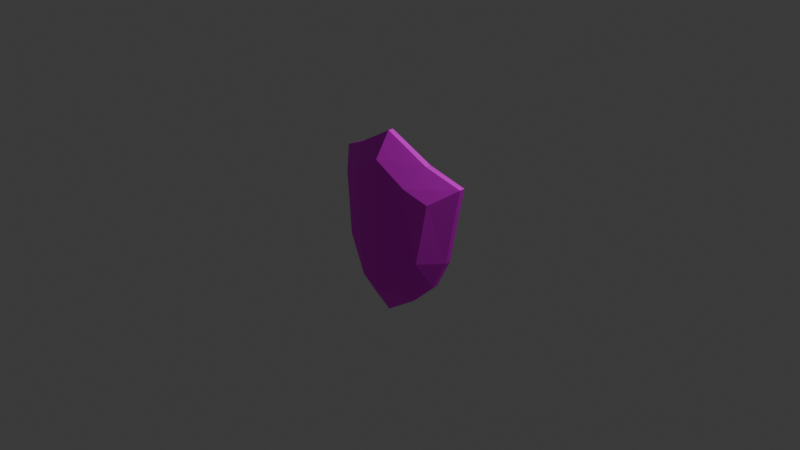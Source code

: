 # Source: shield.blend  (saved by Blender 4.1.24; exported with 4.5.12 LTS)
import bpy
from mathutils import Matrix  # noqa: F401  (used for matrix-valued properties, if any)

bpy.ops.wm.read_factory_settings(use_empty=True)
scene = bpy.context.scene
scene.name = 'Scene'

# ---- collections
col_collection = bpy.data.collections.new('Collection'); scene.collection.children.link(col_collection)
col_shield = bpy.data.collections.new('shield'); scene.collection.children.link(col_shield)

# ---- images (referenced by path relative to the original .blend; pixels are not part of the script)
import os
ASSET_DIR = os.environ.get("B2B_ASSET_DIR", "")  # directory of the original .blend (textures are referenced by path, not embedded)
HERE = os.path.dirname(os.path.abspath(__file__))  # packed textures are extracted next to this script under _unpacked/

def load_image(name, relpath, width, height, colorspace="sRGB"):
    """Load a texture the original file referenced (path relative to the .blend, or extracted next to this script)."""
    p = next((c for c in (os.path.join(HERE, relpath), os.path.join(ASSET_DIR, relpath)) if relpath and os.path.exists(c)), "")
    if p:
        img = bpy.data.images.load(p, check_existing=True)
        img.name = name
    else:  # same state as the original file: an image datablock whose file is absent (Cycles renders it pink)
        img = bpy.data.images.new(name, width, height)
        img.source = "FILE"
        img.filepath = "//" + (relpath or name)
    img.colorspace_settings.name = colorspace
    return img
img_shield4_png = load_image('shield4.png', 'shield4.png', 1024, 1024, 'sRGB')

# ---- materials (node trees are filled in below, after node groups)
mat_material = bpy.data.materials.new('Material')
mat_material.alpha_threshold = 0.0
mat_material.use_transparent_shadow = False
mat_material.roughness = 0.5
mat_material.line_color = (0.0, 0.0, 0.0, 1.0)

# ---- material node trees
mat_material.use_nodes = True; mat_material.node_tree.nodes.clear()
_N = mat_material.node_tree.nodes; _L = mat_material.node_tree.links
n0 = _N.new('ShaderNodeOutputMaterial'); n0.name = 'Material Output'; n0.location = (300, 300)
n1 = _N.new('ShaderNodeBsdfPrincipled'); n1.name = 'Principled BSDF'; n1.location = (10, 300)
n1.inputs[1].default_value = 0.8091
n1.inputs[2].default_value = 0.6136
n1.inputs[3].default_value = 1.45
n2 = _N.new('ShaderNodeTexImage'); n2.name = '이미지 텍스처'; n2.location = (-270, 249)
n2.image = img_shield4_png
_L.new(n1.outputs[0], n0.inputs[0])
_L.new(n2.outputs[0], n1.inputs[0])
n0.is_active_output = True

# ---- world
world_world = bpy.data.worlds.new('World'); scene.world = world_world
world_world.use_nodes = True; world_world.node_tree.nodes.clear()
_N = world_world.node_tree.nodes; _L = world_world.node_tree.links
n0 = _N.new('ShaderNodeOutputWorld'); n0.name = 'World Output'; n0.location = (300, 300)
n1 = _N.new('ShaderNodeBackground'); n1.name = 'Background'; n1.location = (10, 300)
n1.inputs[0].default_value = (0.05088, 0.05088, 0.05088, 1.0)
_L.new(n1.outputs[0], n0.inputs[0])
n0.is_active_output = True
world_world.color = (0.05088, 0.05088, 0.05088)
world_world.use_sun_shadow = False
world_world.sun_shadow_jitter_overblur = 0.0

# ---- cameras
cam_camera = bpy.data.cameras.new('Camera')
cam_camera.clip_end = 100.0
cam_camera.ortho_scale = 7.314

# ---- lights
light_light = bpy.data.lights.new('Light', 'POINT')
light_light.transmission_factor = 0.0
light_light.energy = 1000.0
light_light.shadow_soft_size = 0.1
light_light.shadow_maximum_resolution = 0.006
light_light.use_absolute_resolution = True

# ---- meshes
me_cube = bpy.data.meshes.new('Cube')
me_cube.from_pydata([(0.0, -0.1409, -1.0), (0.0, -0.1409, 1.0), (0.8022, 0.03586, 0.5688), (0.5391, -0.04149, -0.5645), (0.5391, -0.04149, -0.5645), (0.0, -0.1409, 1.0), (0.0, -0.1409, -1.0), (0.8022, 0.03586, 0.5688), (0.0, -0.3069, -0.7448), (0.0, -0.3069, 0.7393), (0.359, -0.248, -0.4525), (0.0, -0.3069, 0.7393), (0.0, -0.3069, -0.7448), (0.577, -0.183, 0.3995), (0.6707, -0.001121, -0.2551), (0.6707, -0.001121, -0.2551), (0.0, -0.3069, -0.05693), (0.0, -0.3069, -0.05693), (0.478, -0.2261, -0.2564), (0.3139, -0.1095, -0.7908), (0.4514, -0.07653, 0.736), (0.4514, -0.07653, 0.736), (0.3139, -0.1095, -0.7908), (0.3357, -0.265, 0.521), (0.2231, -0.2948, -0.6072), (0.2908, -0.2833, -0.1589), (0.6711, 0.05649, -0.2551), (0.5354, 0.02146, -0.5645), (0.3107, -0.04715, -0.7908), (0.447, -0.01266, 0.736), (0.0, -0.08267, 1.0), (0.0, -0.08267, -0.05696), (0.0, -0.08267, -1.0), (0.8001, 0.09676, 0.5688), (0.3925, -0.03654, -0.1583), (-0.8022, 0.03586, 0.5688), (-0.5391, -0.04149, -0.5645), (-0.5391, -0.04149, -0.5645), (-0.8022, 0.03586, 0.5688), (-0.359, -0.248, -0.4525), (-0.577, -0.183, 0.3995), (-0.6707, -0.001121, -0.2551), (-0.6707, -0.001121, -0.2551), (-0.478, -0.2261, -0.2564), (-0.3139, -0.1095, -0.7908), (-0.4514, -0.07653, 0.736), (-0.4514, -0.07653, 0.736), (-0.3139, -0.1095, -0.7908), (-0.3357, -0.265, 0.521), (-0.2231, -0.2948, -0.6072), (-0.2908, -0.2833, -0.1589), (-0.6711, 0.05649, -0.2551), (-0.5354, 0.02146, -0.5645), (-0.3107, -0.04715, -0.7908), (-0.447, -0.01266, 0.736), (-0.8001, 0.09676, 0.5688), (-0.3925, -0.03654, -0.1583)], [], [(15, 7, 13, 18), (19, 3, 4, 22), (14, 2, 7, 15), (14, 3, 27, 26), (20, 5, 1, 21), (21, 1, 9, 23), (25, 23, 9, 16), (17, 12, 8, 16), (6, 0, 8, 12), (22, 4, 10, 24), (1, 5, 11, 9), (11, 17, 16, 9), (24, 25, 16, 8), (3, 19, 28, 27), (3, 14, 15, 4), (4, 15, 18, 10), (20, 2, 33, 29), (10, 18, 25, 24), (0, 22, 24, 8), (18, 13, 23, 25), (7, 21, 23, 13), (2, 20, 21, 7), (5, 20, 29, 30), (6, 19, 22, 0), (34, 31, 30, 29), (28, 32, 31, 34), (27, 28, 34, 26), (26, 34, 29, 33), (19, 6, 32, 28), (2, 14, 26, 33), (42, 43, 40, 38), (44, 47, 37, 36), (41, 42, 38, 35), (41, 51, 52, 36), (45, 46, 1, 5), (46, 48, 9, 1), (50, 16, 9, 48), (47, 49, 39, 37), (49, 8, 16, 50), (36, 52, 53, 44), (36, 37, 42, 41), (37, 39, 43, 42), (45, 54, 55, 35), (39, 49, 50, 43), (0, 8, 49, 47), (43, 50, 48, 40), (38, 40, 48, 46), (35, 38, 46, 45), (5, 30, 54, 45), (6, 0, 47, 44), (56, 54, 30, 31), (53, 56, 31, 32), (52, 51, 56, 53), (51, 55, 54, 56), (44, 53, 32, 6), (35, 55, 51, 41)])
_uv = me_cube.uv_layers.new(name='UVMap')
_uv.uv.foreach_set('vector', [0.2263, 0.5171, 0.0001008, 0.4432, 0.08504, 0.3883, 0.2573, 0.4396, 0.375, 0.8125, 0.375, 0.75, 0.375, 0.75, 0.375, 0.8125, 0.4984, 0.75, 0.625, 0.75, 0.625, 0.75, 0.4984, 0.75, 0.537, 0.3309, 0.5047, 0.2363, 0.5234, 0.2358, 0.5521, 0.3246, 0.625, 0.8125, 0.625, 0.875, 0.625, 0.875, 0.625, 0.8125, 0.0004204, 0.3236, 0.0001008, 0.1718, 0.07669, 0.2081, 0.08722, 0.3122, 0.2558, 0.3805, 0.08722, 0.3122, 0.07669, 0.2081, 0.2648, 0.2974, 0.4981, 0.8749, 0.375, 0.875, 0.375, 0.875, 0.4984, 0.875, 0.375, 0.875, 0.375, 0.875, 0.375, 0.875, 0.375, 0.875, 0.4136, 0.4772, 0.326, 0.5158, 0.3199, 0.4321, 0.3721, 0.4122, 0.625, 0.875, 0.625, 0.875, 0.625, 0.875, 0.625, 0.875, 0.625, 0.875, 0.4981, 0.8749, 0.4984, 0.875, 0.625, 0.875, 0.3721, 0.4122, 0.2558, 0.3805, 0.2648, 0.2974, 0.4286, 0.3751, 0.5047, 0.2363, 0.5047, 0.1355, 0.5233, 0.1415, 0.5234, 0.2358, 0.375, 0.75, 0.4984, 0.75, 0.4984, 0.75, 0.375, 0.75, 0.326, 0.5158, 0.2263, 0.5171, 0.2573, 0.4396, 0.3199, 0.4321, 0.801, 0.4994, 0.6748, 0.4951, 0.681, 0.4777, 0.7948, 0.4802, 0.3199, 0.4321, 0.2573, 0.4396, 0.2558, 0.3805, 0.3721, 0.4122, 0.5045, 0.4111, 0.4136, 0.4772, 0.3721, 0.4122, 0.4286, 0.3751, 0.2573, 0.4396, 0.08504, 0.3883, 0.08722, 0.3122, 0.2558, 0.3805, 0.0001008, 0.4432, 0.0004204, 0.3236, 0.08722, 0.3122, 0.08504, 0.3883, 0.625, 0.75, 0.625, 0.8125, 0.625, 0.8125, 0.625, 0.75, 0.9391, 0.4421, 0.801, 0.4994, 0.7948, 0.4802, 0.9273, 0.43, 0.375, 0.875, 0.375, 0.8125, 0.375, 0.8125, 0.375, 0.875, 0.636, 0.2836, 0.731, 0.2286, 0.9273, 0.43, 0.7948, 0.4802, 0.5233, 0.1415, 0.5583, 0.05152, 0.731, 0.2286, 0.636, 0.2836, 0.5234, 0.2358, 0.5233, 0.1415, 0.636, 0.2836, 0.5521, 0.3246, 0.5521, 0.3246, 0.636, 0.2836, 0.7948, 0.4802, 0.681, 0.4777, 0.5047, 0.1355, 0.547, 0.03998, 0.5583, 0.05152, 0.5233, 0.1415, 0.6748, 0.4951, 0.537, 0.3309, 0.5521, 0.3246, 0.681, 0.4777, 0.4106, 0.1286, 0.3702, 0.2017, 0.2215, 0.1007, 0.2104, 0.0001008, 0.375, 0.8125, 0.375, 0.8125, 0.375, 0.75, 0.375, 0.75, 0.4984, 0.75, 0.4984, 0.75, 0.625, 0.75, 0.625, 0.75, 0.8381, 0.03736, 0.8314, 0.05224, 0.7434, 0.02128, 0.7444, 0.00266, 0.625, 0.8125, 0.625, 0.8125, 0.625, 0.875, 0.625, 0.875, 0.1179, 0.07603, 0.164, 0.1504, 0.07669, 0.2081, 0.0001008, 0.1718, 0.3235, 0.2379, 0.2648, 0.2974, 0.07669, 0.2081, 0.164, 0.1504, 0.4982, 0.2989, 0.4216, 0.3079, 0.404, 0.2548, 0.4727, 0.2066, 0.4216, 0.3079, 0.4286, 0.3751, 0.2648, 0.2974, 0.3235, 0.2379, 0.7444, 0.00266, 0.7434, 0.02128, 0.6491, 0.01878, 0.6436, 0.0001008, 0.375, 0.75, 0.375, 0.75, 0.4984, 0.75, 0.4984, 0.75, 0.4727, 0.2066, 0.404, 0.2548, 0.3702, 0.2017, 0.4106, 0.1286, 0.9999, 0.3055, 0.9808, 0.2988, 0.9813, 0.185, 0.9988, 0.1792, 0.404, 0.2548, 0.4216, 0.3079, 0.3235, 0.2379, 0.3702, 0.2017, 0.5045, 0.4111, 0.4286, 0.3751, 0.4216, 0.3079, 0.4982, 0.2989, 0.3702, 0.2017, 0.3235, 0.2379, 0.164, 0.1504, 0.2215, 0.1007, 0.2104, 0.0001008, 0.2215, 0.1007, 0.164, 0.1504, 0.1179, 0.07603, 0.625, 0.75, 0.625, 0.75, 0.625, 0.8125, 0.625, 0.8125, 0.9391, 0.4421, 0.9273, 0.43, 0.9808, 0.2988, 0.9999, 0.3055, 0.375, 0.875, 0.375, 0.875, 0.375, 0.8125, 0.375, 0.8125, 0.7884, 0.1351, 0.9808, 0.2988, 0.9273, 0.43, 0.731, 0.2286, 0.6491, 0.01878, 0.7884, 0.1351, 0.731, 0.2286, 0.5583, 0.05152, 0.7434, 0.02128, 0.8314, 0.05224, 0.7884, 0.1351, 0.6491, 0.01878, 0.8314, 0.05224, 0.9813, 0.185, 0.9808, 0.2988, 0.7884, 0.1351, 0.6436, 0.0001008, 0.6491, 0.01878, 0.5583, 0.05152, 0.547, 0.03998, 0.9988, 0.1792, 0.9813, 0.185, 0.8314, 0.05224, 0.8381, 0.03736])
me_cube.materials.append(mat_material)
me_cube.use_mirror_vertex_groups = False
me_cube.update()

# ---- objects
ob_light = bpy.data.objects.new('Light', light_light)
ob_camera = bpy.data.objects.new('Camera', cam_camera)
ob_shield = bpy.data.objects.new('shield', me_cube)

# ---- transforms, parenting, visibility, modifiers, constraints
ob_light.location = (4.076, 1.005, 5.904)
ob_light.rotation_euler = (0.6503, 0.05522, 1.866)
ob_light.lock_rotations_4d = False
ob_light.empty_display_type = 'ARROWS'
ob_light.color = (0.0, 0.0, 0.0, 0.0)
ob_light.lineart.crease_threshold = 0.0
ob_camera.location = (7.359, -6.926, 4.958)
ob_camera.rotation_euler = (1.109, 0.0, 0.8149)
ob_camera.lock_rotations_4d = False
ob_camera.empty_display_type = 'ARROWS'
ob_camera.color = (0.0, 0.0, 0.0, 0.0)
ob_camera.display_type = 'WIRE'
ob_camera.lineart.crease_threshold = 0.0
ob_shield.location = (0.0, 0.0, 0.0)
ob_shield.lock_rotations_4d = False
ob_shield.empty_display_type = 'ARROWS'
ob_shield.lineart.crease_threshold = 0.0

# ---- collection membership
col_collection.objects.link(ob_light)
col_collection.objects.link(ob_camera)
col_shield.objects.link(ob_shield)

# ---- scene / render settings (as saved in the file)
scene.camera = ob_camera
scene.frame_start = 1; scene.frame_end = 250; scene.frame_set(2)
scene.render.engine = 'BLENDER_EEVEE_NEXT'
scene.cycles.sampling_pattern = 'TABULATED_SOBOL'
scene.eevee.ray_tracing_options.trace_max_roughness = 0.0
bpy.context.view_layer.update()

